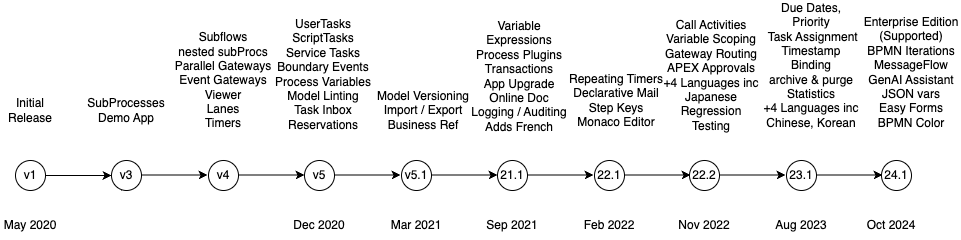

The diagram above was exported from draw.io. Its source (the exported page's mxGraphModel, read from the mxfile embedded in the PNG):
<mxGraphModel dx="1798" dy="517" grid="1" gridSize="10" guides="1" tooltips="1" connect="1" arrows="1" fold="1" page="1" pageScale="1" pageWidth="827" pageHeight="1169" math="0" shadow="0">
  <root>
    <mxCell id="0" />
    <mxCell id="1" parent="0" />
    <mxCell id="2" value="" style="endArrow=classic;html=1;startArrow=none;" parent="1" source="3" edge="1">
      <mxGeometry width="50" height="50" relative="1" as="geometry">
        <mxPoint x="80" y="560" as="sourcePoint" />
        <mxPoint x="160" y="565" as="targetPoint" />
      </mxGeometry>
    </mxCell>
    <mxCell id="4" value="" style="endArrow=none;html=1;" parent="1" target="3" edge="1">
      <mxGeometry width="50" height="50" relative="1" as="geometry">
        <mxPoint x="80" y="560" as="sourcePoint" />
        <mxPoint x="160" y="560" as="targetPoint" />
      </mxGeometry>
    </mxCell>
    <mxCell id="3" value="v1" style="ellipse;whiteSpace=wrap;html=1;aspect=fixed;" parent="1" vertex="1">
      <mxGeometry x="64" y="550" width="30" height="30" as="geometry" />
    </mxCell>
    <mxCell id="6" value="" style="endArrow=none;html=1;" parent="1" edge="1">
      <mxGeometry width="50" height="50" relative="1" as="geometry">
        <mxPoint x="170" y="575" as="sourcePoint" />
        <mxPoint x="170" y="580" as="targetPoint" />
      </mxGeometry>
    </mxCell>
    <mxCell id="7" value="v3" style="ellipse;whiteSpace=wrap;html=1;aspect=fixed;" parent="1" vertex="1">
      <mxGeometry x="160" y="550" width="30" height="30" as="geometry" />
    </mxCell>
    <mxCell id="9" value="" style="endArrow=classic;html=1;startArrow=none;" parent="1" edge="1">
      <mxGeometry width="50" height="50" relative="1" as="geometry">
        <mxPoint x="190" y="564.5" as="sourcePoint" />
        <mxPoint x="256" y="564.5" as="targetPoint" />
      </mxGeometry>
    </mxCell>
    <mxCell id="10" value="May 2020" style="text;html=1;strokeColor=none;fillColor=none;align=center;verticalAlign=middle;whiteSpace=wrap;rounded=0;" parent="1" vertex="1">
      <mxGeometry x="49" y="600" width="60" height="30" as="geometry" />
    </mxCell>
    <mxCell id="11" value="Initial Release" style="text;html=1;strokeColor=none;fillColor=none;align=center;verticalAlign=middle;whiteSpace=wrap;rounded=0;" parent="1" vertex="1">
      <mxGeometry x="49" y="470" width="60" height="60" as="geometry" />
    </mxCell>
    <mxCell id="12" value="SubProcesses&lt;br&gt;Demo App" style="text;html=1;strokeColor=none;fillColor=none;align=center;verticalAlign=middle;whiteSpace=wrap;rounded=0;" parent="1" vertex="1">
      <mxGeometry x="145" y="480" width="60" height="40" as="geometry" />
    </mxCell>
    <mxCell id="13" value="v4" style="ellipse;whiteSpace=wrap;html=1;aspect=fixed;" parent="1" vertex="1">
      <mxGeometry x="257" y="550" width="30" height="30" as="geometry" />
    </mxCell>
    <mxCell id="14" value="" style="endArrow=classic;html=1;startArrow=none;" parent="1" edge="1">
      <mxGeometry width="50" height="50" relative="1" as="geometry">
        <mxPoint x="287" y="564.5" as="sourcePoint" />
        <mxPoint x="353" y="564.5" as="targetPoint" />
      </mxGeometry>
    </mxCell>
    <mxCell id="15" value="Subflows&lt;br&gt;nested subProcs&lt;br&gt;Parallel Gateways&lt;br&gt;Event Gateways&lt;br&gt;Viewer&lt;br&gt;Lanes&lt;br&gt;Timers" style="text;html=1;strokeColor=none;fillColor=none;align=center;verticalAlign=middle;whiteSpace=wrap;rounded=0;" parent="1" vertex="1">
      <mxGeometry x="222" y="420" width="100" height="100" as="geometry" />
    </mxCell>
    <mxCell id="16" value="v5" style="ellipse;whiteSpace=wrap;html=1;aspect=fixed;" parent="1" vertex="1">
      <mxGeometry x="353" y="550" width="30" height="30" as="geometry" />
    </mxCell>
    <mxCell id="17" value="" style="endArrow=classic;html=1;startArrow=none;" parent="1" edge="1">
      <mxGeometry width="50" height="50" relative="1" as="geometry">
        <mxPoint x="383" y="564.5" as="sourcePoint" />
        <mxPoint x="449" y="564.5" as="targetPoint" />
      </mxGeometry>
    </mxCell>
    <mxCell id="18" value="UserTasks ScriptTasks&lt;br&gt;Service Tasks&lt;br&gt;Boundary Events&lt;br&gt;Process Variables&lt;br&gt;Model Linting&lt;br&gt;Task Inbox&lt;br&gt;Reservations&lt;br&gt;" style="text;html=1;strokeColor=none;fillColor=none;align=center;verticalAlign=middle;whiteSpace=wrap;rounded=0;" parent="1" vertex="1">
      <mxGeometry x="322" y="407" width="100" height="113" as="geometry" />
    </mxCell>
    <mxCell id="19" value="v5.1" style="ellipse;whiteSpace=wrap;html=1;aspect=fixed;" parent="1" vertex="1">
      <mxGeometry x="450" y="550" width="30" height="30" as="geometry" />
    </mxCell>
    <mxCell id="20" value="" style="endArrow=classic;html=1;startArrow=none;" parent="1" edge="1">
      <mxGeometry width="50" height="50" relative="1" as="geometry">
        <mxPoint x="480" y="564.5" as="sourcePoint" />
        <mxPoint x="546" y="564.5" as="targetPoint" />
      </mxGeometry>
    </mxCell>
    <mxCell id="22" value="Model Versioning Import / Export&lt;br&gt;Business Ref" style="text;html=1;strokeColor=none;fillColor=none;align=center;verticalAlign=middle;whiteSpace=wrap;rounded=0;" parent="1" vertex="1">
      <mxGeometry x="422" y="480" width="100" height="40" as="geometry" />
    </mxCell>
    <mxCell id="23" value="21.1" style="ellipse;whiteSpace=wrap;html=1;aspect=fixed;" parent="1" vertex="1">
      <mxGeometry x="546" y="550" width="30" height="30" as="geometry" />
    </mxCell>
    <mxCell id="24" value="" style="endArrow=classic;html=1;startArrow=none;" parent="1" edge="1">
      <mxGeometry width="50" height="50" relative="1" as="geometry">
        <mxPoint x="576" y="564.5" as="sourcePoint" />
        <mxPoint x="642" y="564.5" as="targetPoint" />
      </mxGeometry>
    </mxCell>
    <mxCell id="25" value="Variable Expressions&lt;br&gt;Process Plugins&lt;br&gt;Transactions&lt;br&gt;App Upgrade&lt;br&gt;Online Doc&lt;br&gt;Logging / Auditing&lt;br&gt;Adds French" style="text;html=1;strokeColor=none;fillColor=none;align=center;verticalAlign=middle;whiteSpace=wrap;rounded=0;" parent="1" vertex="1">
      <mxGeometry x="518" y="410" width="100" height="111" as="geometry" />
    </mxCell>
    <mxCell id="26" value="22.1" style="ellipse;whiteSpace=wrap;html=1;aspect=fixed;" parent="1" vertex="1">
      <mxGeometry x="643" y="550" width="30" height="30" as="geometry" />
    </mxCell>
    <mxCell id="27" value="" style="endArrow=classic;html=1;startArrow=none;" parent="1" edge="1">
      <mxGeometry width="50" height="50" relative="1" as="geometry">
        <mxPoint x="673" y="564.5" as="sourcePoint" />
        <mxPoint x="739" y="564.5" as="targetPoint" />
      </mxGeometry>
    </mxCell>
    <mxCell id="28" value="Repeating Timers&lt;br&gt;Declarative Mail&lt;br&gt;Step Keys&lt;br&gt;Monaco Editor" style="text;html=1;strokeColor=none;fillColor=none;align=center;verticalAlign=middle;whiteSpace=wrap;rounded=0;" parent="1" vertex="1">
      <mxGeometry x="615" y="460" width="100" height="60" as="geometry" />
    </mxCell>
    <mxCell id="29" value="22.2" style="ellipse;whiteSpace=wrap;html=1;aspect=fixed;" parent="1" vertex="1">
      <mxGeometry x="738" y="550" width="30" height="30" as="geometry" />
    </mxCell>
    <mxCell id="30" value="" style="endArrow=classic;html=1;startArrow=none;" parent="1" edge="1">
      <mxGeometry width="50" height="50" relative="1" as="geometry">
        <mxPoint x="768" y="564.5" as="sourcePoint" />
        <mxPoint x="834" y="564.5" as="targetPoint" />
      </mxGeometry>
    </mxCell>
    <mxCell id="31" value="Call Activities&lt;br&gt;Variable Scoping&lt;br&gt;Gateway Routing&lt;br&gt;APEX Approvals&lt;br&gt;+4 Languages inc Japanese&lt;br&gt;Regression Testing" style="text;html=1;strokeColor=none;fillColor=none;align=center;verticalAlign=middle;whiteSpace=wrap;rounded=0;" parent="1" vertex="1">
      <mxGeometry x="710" y="410" width="100" height="110" as="geometry" />
    </mxCell>
    <mxCell id="32" value="23.1" style="ellipse;whiteSpace=wrap;html=1;aspect=fixed;" parent="1" vertex="1">
      <mxGeometry x="835" y="550" width="30" height="30" as="geometry" />
    </mxCell>
    <mxCell id="33" value="" style="endArrow=classic;html=1;startArrow=none;" parent="1" edge="1">
      <mxGeometry width="50" height="50" relative="1" as="geometry">
        <mxPoint x="865" y="564.5" as="sourcePoint" />
        <mxPoint x="931" y="564.5" as="targetPoint" />
      </mxGeometry>
    </mxCell>
    <mxCell id="34" value="Due Dates, Priority&lt;br&gt;&amp;nbsp;Task Assignment&lt;br&gt;Timestamp&lt;br&gt;Binding&lt;br&gt;archive &amp;amp; purge&lt;br&gt;Statistics&lt;br&gt;+4 Languages inc Chinese, Korean&lt;br&gt;" style="text;html=1;strokeColor=none;fillColor=none;align=center;verticalAlign=middle;whiteSpace=wrap;rounded=0;" parent="1" vertex="1">
      <mxGeometry x="810" y="400" width="100" height="110" as="geometry" />
    </mxCell>
    <mxCell id="35" value="Mar 2021" style="text;html=1;strokeColor=none;fillColor=none;align=center;verticalAlign=middle;whiteSpace=wrap;rounded=0;" parent="1" vertex="1">
      <mxGeometry x="435" y="600" width="60" height="30" as="geometry" />
    </mxCell>
    <mxCell id="36" value="Feb 2022" style="text;html=1;strokeColor=none;fillColor=none;align=center;verticalAlign=middle;whiteSpace=wrap;rounded=0;" parent="1" vertex="1">
      <mxGeometry x="628" y="600" width="60" height="30" as="geometry" />
    </mxCell>
    <mxCell id="37" value="Nov 2022" style="text;html=1;strokeColor=none;fillColor=none;align=center;verticalAlign=middle;whiteSpace=wrap;rounded=0;" parent="1" vertex="1">
      <mxGeometry x="723" y="600" width="60" height="30" as="geometry" />
    </mxCell>
    <mxCell id="38" value="Aug 2023" style="text;html=1;strokeColor=none;fillColor=none;align=center;verticalAlign=middle;whiteSpace=wrap;rounded=0;" parent="1" vertex="1">
      <mxGeometry x="820" y="600" width="60" height="30" as="geometry" />
    </mxCell>
    <mxCell id="39" value="Sep 2021" style="text;html=1;strokeColor=none;fillColor=none;align=center;verticalAlign=middle;whiteSpace=wrap;rounded=0;" parent="1" vertex="1">
      <mxGeometry x="531" y="600" width="60" height="30" as="geometry" />
    </mxCell>
    <mxCell id="40" value="24.1" style="ellipse;whiteSpace=wrap;html=1;aspect=fixed;" vertex="1" parent="1">
      <mxGeometry x="930" y="550" width="30" height="30" as="geometry" />
    </mxCell>
    <mxCell id="44" value="Oct 2024" style="text;html=1;strokeColor=none;fillColor=none;align=center;verticalAlign=middle;whiteSpace=wrap;rounded=0;" vertex="1" parent="1">
      <mxGeometry x="910" y="600" width="60" height="30" as="geometry" />
    </mxCell>
    <mxCell id="46" value="Enterprise Edition&lt;br&gt;(Supported)&lt;div&gt;BPMN Iterations&lt;br&gt;MessageFlow&lt;br&gt;GenAI Assistant&lt;/div&gt;&lt;div&gt;JSON vars&lt;br&gt;Easy Forms&lt;br&gt;BPMN Color&lt;/div&gt;" style="text;html=1;strokeColor=none;fillColor=none;align=center;verticalAlign=middle;whiteSpace=wrap;rounded=0;" vertex="1" parent="1">
      <mxGeometry x="910" y="407" width="100" height="110" as="geometry" />
    </mxCell>
    <mxCell id="47" value="Dec 2020" style="text;html=1;strokeColor=none;fillColor=none;align=center;verticalAlign=middle;whiteSpace=wrap;rounded=0;" vertex="1" parent="1">
      <mxGeometry x="338" y="600" width="60" height="30" as="geometry" />
    </mxCell>
  </root>
</mxGraphModel>